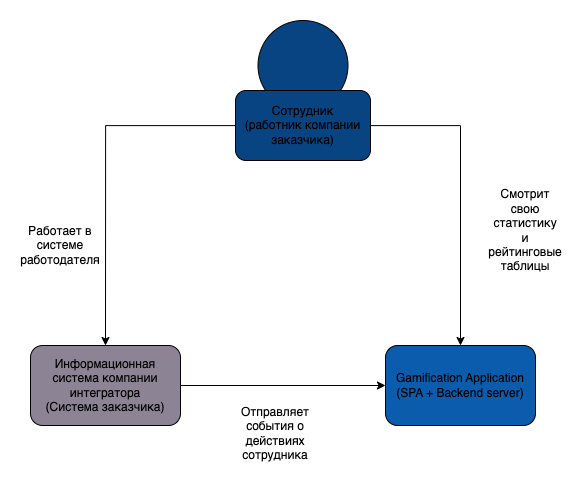

The diagram above was exported from draw.io. Its source (the exported page's mxGraphModel, read from the mxfile embedded in the PNG):
<mxGraphModel dx="4609" dy="2547" grid="1" gridSize="10" guides="1" tooltips="1" connect="1" arrows="1" fold="1" page="1" pageScale="1" pageWidth="850" pageHeight="1100" math="0" shadow="0">
  <root>
    <mxCell id="0" />
    <mxCell id="1" parent="0" />
    <mxCell id="2" value="" style="group;fillColor=none;" connectable="0" vertex="1" parent="1">
      <mxGeometry x="300" y="205" width="135" height="140" as="geometry" />
    </mxCell>
    <mxCell id="3" value="" style="ellipse;whiteSpace=wrap;html=1;aspect=fixed;fillColor=#084382;" vertex="1" parent="2">
      <mxGeometry x="22.5" width="90" height="90" as="geometry" />
    </mxCell>
    <mxCell id="4" value="Сотрудник&lt;div&gt;(работник компании заказчика)&lt;/div&gt;" style="rounded=1;whiteSpace=wrap;html=1;fillColor=#084382;" vertex="1" parent="2">
      <mxGeometry y="70" width="135" height="70" as="geometry" />
    </mxCell>
    <mxCell id="5" style="edgeStyle=orthogonalEdgeStyle;rounded=0;orthogonalLoop=1;jettySize=auto;html=1;entryX=0;entryY=0.5;entryDx=0;entryDy=0;" edge="1" source="6" target="7" parent="1">
      <mxGeometry relative="1" as="geometry" />
    </mxCell>
    <mxCell id="6" value="Информационная система компании интегратора&lt;div&gt;(Система заказчика)&lt;/div&gt;" style="rounded=1;whiteSpace=wrap;html=1;fillColor=#8c8495;" vertex="1" parent="1">
      <mxGeometry x="95" y="530" width="150" height="80" as="geometry" />
    </mxCell>
    <mxCell id="7" value="Gamification Application&lt;div&gt;(SPA + Backend server)&lt;/div&gt;" style="rounded=1;whiteSpace=wrap;html=1;fillColor=#0b5cad;" vertex="1" parent="1">
      <mxGeometry x="450" y="530" width="150" height="80" as="geometry" />
    </mxCell>
    <mxCell id="8" value="Отправляет события о действиях сотрудника" style="text;html=1;align=center;verticalAlign=middle;whiteSpace=wrap;rounded=0;" vertex="1" parent="1">
      <mxGeometry x="310" y="602.5" width="60" height="30" as="geometry" />
    </mxCell>
    <mxCell id="9" value="Работает в системе работодателя" style="text;html=1;align=center;verticalAlign=middle;whiteSpace=wrap;rounded=0;" vertex="1" parent="1">
      <mxGeometry x="95" y="415" width="60" height="30" as="geometry" />
    </mxCell>
    <mxCell id="10" value="Смотрит свою статистику и рейтинговые таблицы" style="text;html=1;align=center;verticalAlign=middle;whiteSpace=wrap;rounded=0;" vertex="1" parent="1">
      <mxGeometry x="560" y="400" width="60" height="30" as="geometry" />
    </mxCell>
    <mxCell id="11" style="edgeStyle=orthogonalEdgeStyle;rounded=0;orthogonalLoop=1;jettySize=auto;html=1;entryX=0.5;entryY=0;entryDx=0;entryDy=0;" edge="1" source="4" target="6" parent="1">
      <mxGeometry relative="1" as="geometry" />
    </mxCell>
    <mxCell id="12" style="edgeStyle=orthogonalEdgeStyle;rounded=0;orthogonalLoop=1;jettySize=auto;html=1;entryX=0.5;entryY=0;entryDx=0;entryDy=0;" edge="1" source="4" target="7" parent="1">
      <mxGeometry relative="1" as="geometry" />
    </mxCell>
  </root>
</mxGraphModel>